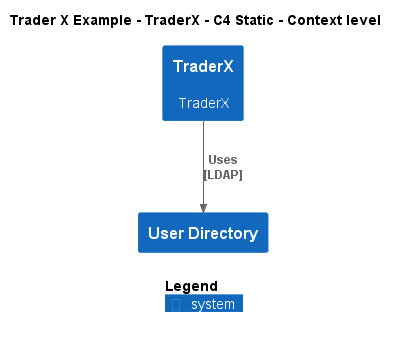

The diagram above was rendered by PlantUML. Its source (embedded in the PNG):
@startuml
!include ..\..\..\.c4s\C4_Context.puml

AddElementTag("c4interflow:lifecycle:new", $bgColor=green, $fontColor=#ffffff, $borderColor=green, $shadowing="False")
AddElementTag("c4interflow:lifecycle:changed", $bgColor=orange, $fontColor=#ffffff, $borderColor=orange, $shadowing="False")
AddElementTag("c4interflow:lifecycle:removed", $bgColor=red, $fontColor=#ffffff, $borderColor=red, $shadowing="False")

AddRelTag("c4interflow:lifecycle:new", $textColor=green, $lineColor=green)
AddRelTag("c4interflow:lifecycle:changed", $textColor=orange, $lineColor=orange)
AddRelTag("c4interflow:lifecycle:removed", $textColor=red, $lineColor=red)

SHOW_PERSON_PORTRAIT()
LAYOUT_TOP_DOWN()

skinparam linetype polyline

title Trader X Example - TraderX - C4 Static - Context level

System(TraderXExample.SoftwareSystems.TraderX, "TraderX", "TraderX")
System(TraderXExample.SoftwareSystems.UserDirectory, "User Directory", "")

Rel(TraderXExample.SoftwareSystems.TraderX, TraderXExample.SoftwareSystems.UserDirectory, "Uses\n[LDAP]", $tags='protocol:ldap')


SHOW_LEGEND()
@enduml